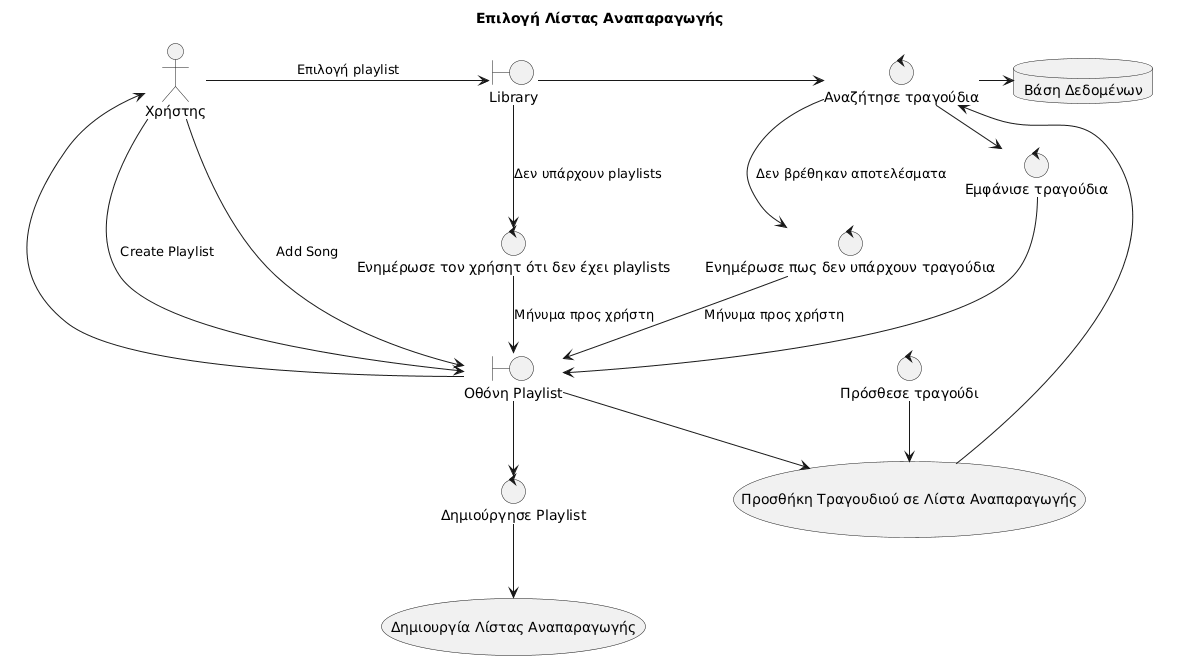

The diagram above was rendered by PlantUML. Its source (embedded in the PNG):
@startuml
title Επιλογή Λίστας Αναπαραγωγής

actor "Χρήστης" as u 
boundary "Library" as lib 
database "Βάση Δεδομένων" as db
control "Αναζήτησε τραγούδια" as search 
control "Εμφάνισε τραγούδια" as ss
boundary "Οθόνη Playlist" as ps
control "Ενημέρωσε τον χρήσητ ότι δεν έχει playlists" as np
usecase "Δημιουργία Λίστας Αναπαραγωγής" as cp
control "Δημιούργησε Playlist" as ccp
control "Ενημέρωσε πως δεν υπάρχουν τραγούδια" as ins
control "Πρόσθεσε τραγούδι" as addsong
usecase "Προσθήκη Τραγουδιού σε Λίστα Αναπαραγωγής" as addSong

u -> lib : Επιλογή playlist
lib -> search
search -> db 
search -> ss
ss -> ps
ps -> u

lib --> np : Δεν υπάρχουν playlists
np --> ps : Μήνυμα προς χρήστη
u --> ps : "Create Playlist"
ps --> ccp
ccp --> cp

search --> ins : Δεν βρέθηκαν αποτελέσματα
ins --> ps : Μήνυμα προς χρήστη
u --> ps : "Add Song"
ps --> addSong
addsong --> addSong
addSong --> search
@enduml